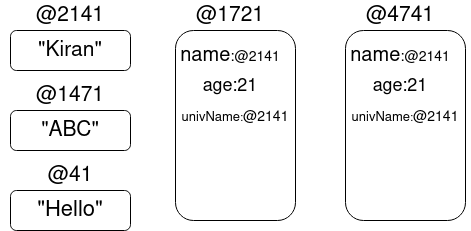

The diagram above was exported from draw.io. Its source (the exported page's mxGraphModel, read from the mxfile embedded in the PNG):
<mxGraphModel dx="796" dy="481" grid="1" gridSize="10" guides="1" tooltips="1" connect="1" arrows="1" fold="1" page="1" pageScale="1" pageWidth="850" pageHeight="1100" math="0" shadow="0">
  <root>
    <mxCell id="0" />
    <mxCell id="1" parent="0" />
    <mxCell id="Q64hduvtXmRLCuhFGDF1-1" value="&lt;font style=&quot;font-size: 21px;&quot;&gt;&quot;Kiran&quot;&lt;/font&gt;" style="rounded=1;whiteSpace=wrap;html=1;" vertex="1" parent="1">
      <mxGeometry x="260" y="140" width="120" height="40" as="geometry" />
    </mxCell>
    <mxCell id="Q64hduvtXmRLCuhFGDF1-2" value="@2141" style="text;html=1;strokeColor=none;fillColor=none;align=center;verticalAlign=middle;whiteSpace=wrap;rounded=0;fontSize=21;" vertex="1" parent="1">
      <mxGeometry x="250" y="110" width="140" height="30" as="geometry" />
    </mxCell>
    <mxCell id="Q64hduvtXmRLCuhFGDF1-3" value="&lt;font style=&quot;font-size: 21px;&quot;&gt;&quot;ABC&quot;&lt;/font&gt;" style="rounded=1;whiteSpace=wrap;html=1;" vertex="1" parent="1">
      <mxGeometry x="260" y="220" width="120" height="40" as="geometry" />
    </mxCell>
    <mxCell id="Q64hduvtXmRLCuhFGDF1-4" value="@1471" style="text;html=1;strokeColor=none;fillColor=none;align=center;verticalAlign=middle;whiteSpace=wrap;rounded=0;fontSize=21;" vertex="1" parent="1">
      <mxGeometry x="250" y="190" width="140" height="30" as="geometry" />
    </mxCell>
    <mxCell id="Q64hduvtXmRLCuhFGDF1-5" value="" style="rounded=1;whiteSpace=wrap;html=1;fontSize=21;" vertex="1" parent="1">
      <mxGeometry x="425" y="140" width="120" height="190" as="geometry" />
    </mxCell>
    <mxCell id="Q64hduvtXmRLCuhFGDF1-6" value="@1721" style="text;html=1;strokeColor=none;fillColor=none;align=center;verticalAlign=middle;whiteSpace=wrap;rounded=0;fontSize=21;" vertex="1" parent="1">
      <mxGeometry x="410" y="110" width="140" height="30" as="geometry" />
    </mxCell>
    <mxCell id="Q64hduvtXmRLCuhFGDF1-7" value="&lt;font style=&quot;font-size: 20px;&quot;&gt;name&lt;/font&gt;&lt;font style=&quot;font-size: 15px;&quot;&gt;:&lt;/font&gt;&lt;font style=&quot;font-size: 14px;&quot;&gt;@2141&lt;/font&gt;" style="text;html=1;strokeColor=none;fillColor=none;align=center;verticalAlign=middle;whiteSpace=wrap;rounded=0;fontSize=21;" vertex="1" parent="1">
      <mxGeometry x="430" y="150" width="100" height="30" as="geometry" />
    </mxCell>
    <mxCell id="Q64hduvtXmRLCuhFGDF1-8" value="&lt;font style=&quot;font-size: 18px;&quot;&gt;age:&lt;font style=&quot;font-size: 18px;&quot;&gt;21&lt;/font&gt;&lt;/font&gt;" style="text;html=1;strokeColor=none;fillColor=none;align=center;verticalAlign=middle;whiteSpace=wrap;rounded=0;fontSize=21;" vertex="1" parent="1">
      <mxGeometry x="430" y="180" width="100" height="30" as="geometry" />
    </mxCell>
    <mxCell id="Q64hduvtXmRLCuhFGDF1-9" value="&lt;font style=&quot;font-size: 13px;&quot;&gt;univName&lt;/font&gt;&lt;font style=&quot;font-size: 11px;&quot;&gt;:&lt;/font&gt;&lt;font style=&quot;font-size: 14px;&quot;&gt;@2141&lt;/font&gt;" style="text;html=1;strokeColor=none;fillColor=none;align=center;verticalAlign=middle;whiteSpace=wrap;rounded=0;fontSize=21;" vertex="1" parent="1">
      <mxGeometry x="435" y="210" width="100" height="30" as="geometry" />
    </mxCell>
    <mxCell id="Q64hduvtXmRLCuhFGDF1-10" value="" style="rounded=1;whiteSpace=wrap;html=1;fontSize=21;" vertex="1" parent="1">
      <mxGeometry x="595" y="140" width="120" height="190" as="geometry" />
    </mxCell>
    <mxCell id="Q64hduvtXmRLCuhFGDF1-11" value="@4741" style="text;html=1;strokeColor=none;fillColor=none;align=center;verticalAlign=middle;whiteSpace=wrap;rounded=0;fontSize=21;" vertex="1" parent="1">
      <mxGeometry x="580" y="110" width="140" height="30" as="geometry" />
    </mxCell>
    <mxCell id="Q64hduvtXmRLCuhFGDF1-12" value="&lt;font style=&quot;font-size: 20px;&quot;&gt;name&lt;/font&gt;&lt;font style=&quot;font-size: 15px;&quot;&gt;:&lt;/font&gt;&lt;font style=&quot;font-size: 14px;&quot;&gt;@2141&lt;/font&gt;" style="text;html=1;strokeColor=none;fillColor=none;align=center;verticalAlign=middle;whiteSpace=wrap;rounded=0;fontSize=21;" vertex="1" parent="1">
      <mxGeometry x="600" y="150" width="100" height="30" as="geometry" />
    </mxCell>
    <mxCell id="Q64hduvtXmRLCuhFGDF1-13" value="&lt;font style=&quot;font-size: 18px;&quot;&gt;age:&lt;font style=&quot;font-size: 18px;&quot;&gt;21&lt;/font&gt;&lt;/font&gt;" style="text;html=1;strokeColor=none;fillColor=none;align=center;verticalAlign=middle;whiteSpace=wrap;rounded=0;fontSize=21;" vertex="1" parent="1">
      <mxGeometry x="600" y="180" width="100" height="30" as="geometry" />
    </mxCell>
    <mxCell id="Q64hduvtXmRLCuhFGDF1-14" value="&lt;font style=&quot;font-size: 13px;&quot;&gt;univName&lt;/font&gt;&lt;font style=&quot;font-size: 11px;&quot;&gt;:&lt;/font&gt;&lt;font style=&quot;font-size: 14px;&quot;&gt;@2141&lt;/font&gt;" style="text;html=1;strokeColor=none;fillColor=none;align=center;verticalAlign=middle;whiteSpace=wrap;rounded=0;fontSize=21;" vertex="1" parent="1">
      <mxGeometry x="605" y="210" width="100" height="30" as="geometry" />
    </mxCell>
    <mxCell id="Q64hduvtXmRLCuhFGDF1-17" value="&lt;font style=&quot;font-size: 22px;&quot;&gt;&quot;Hello&quot;&lt;/font&gt;" style="rounded=1;whiteSpace=wrap;html=1;" vertex="1" parent="1">
      <mxGeometry x="260" y="300" width="120" height="40" as="geometry" />
    </mxCell>
    <mxCell id="Q64hduvtXmRLCuhFGDF1-18" value="@41" style="text;html=1;strokeColor=none;fillColor=none;align=center;verticalAlign=middle;whiteSpace=wrap;rounded=0;fontSize=21;" vertex="1" parent="1">
      <mxGeometry x="250" y="270" width="140" height="30" as="geometry" />
    </mxCell>
  </root>
</mxGraphModel>